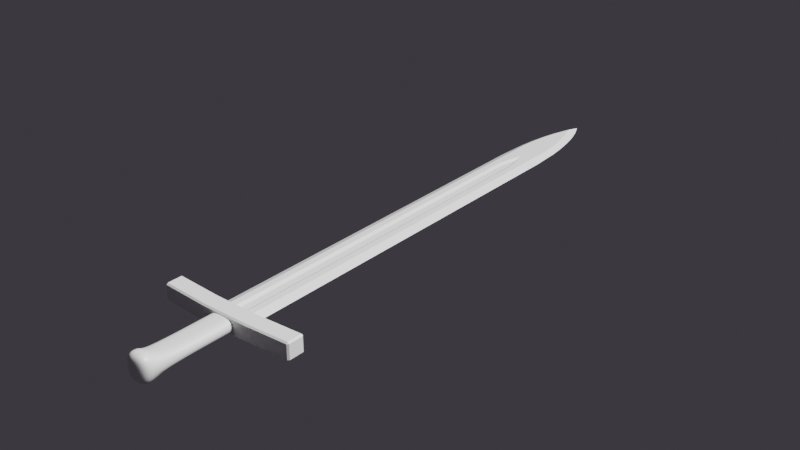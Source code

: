 # Source: sword.blend  (saved by Blender 2.90.8; exported with 4.5.12 LTS)
import bpy
from mathutils import Matrix  # noqa: F401  (used for matrix-valued properties, if any)

bpy.ops.wm.read_factory_settings(use_empty=True)
scene = bpy.context.scene
scene.name = 'Scene'

# ---- collections
col_collection = bpy.data.collections.new('Collection'); scene.collection.children.link(col_collection)

# ---- materials (node trees are filled in below, after node groups)
mat_material = bpy.data.materials.new('Material')
mat_material.alpha_threshold = 0.0
mat_material.use_transparent_shadow = False
mat_material.line_color = (0.0, 0.0, 0.0, 1.0)

# ---- node groups
ng_auto_smooth = bpy.data.node_groups.new('Auto Smooth', 'GeometryNodeTree')
_s = ng_auto_smooth.interface.new_socket(name='Geometry', in_out='OUTPUT', socket_type='NodeSocketGeometry')
_s = ng_auto_smooth.interface.new_socket(name='Geometry', in_out='INPUT', socket_type='NodeSocketGeometry')
_s = ng_auto_smooth.interface.new_socket(name='Angle', in_out='INPUT', socket_type='NodeSocketFloat')
_s.subtype = 'ANGLE'
_s.min_value = 0.0
_s.max_value = 3.142
ng_auto_smooth.is_modifier = True
_N = ng_auto_smooth.nodes; _L = ng_auto_smooth.links
n0 = _N.new('NodeGroupOutput'); n0.name = 'Group Output'; n0.location = (480, -100)
n1 = _N.new('NodeGroupInput'); n1.name = 'Group Input'; n1.location = (-420, -300)
n2 = _N.new('NodeGroupInput'); n2.name = 'Group Input.001'; n2.location = (-60, -100)
n3 = _N.new('GeometryNodeSetShadeSmooth'); n3.name = 'Set Shade Smooth'; n3.location = (120, -100)
n3.domain = 'EDGE'
n4 = _N.new('GeometryNodeSetShadeSmooth'); n4.name = 'Set Shade Smooth.001'; n4.location = (300, -100)
n5 = _N.new('GeometryNodeInputMeshEdgeAngle'); n5.name = 'Edge Angle'; n5.location = (-420, -220)
n6 = _N.new('GeometryNodeInputEdgeSmooth'); n6.name = 'Is Edge Smooth'; n6.location = (-60, -160)
n7 = _N.new('GeometryNodeInputShadeSmooth'); n7.name = 'Is Face Smooth'; n7.location = (-240, -340)
n8 = _N.new('FunctionNodeBooleanMath'); n8.name = 'Boolean Math'; n8.location = (-60, -220)
n9 = _N.new('FunctionNodeCompare'); n9.name = 'Compare'; n9.location = (-240, -180)
n9.operation = 'LESS_EQUAL'
_L.new(n5.outputs[0], n9.inputs[0])
_L.new(n4.outputs[0], n0.inputs[0])
_L.new(n1.outputs[1], n9.inputs[1])
_L.new(n9.outputs[0], n8.inputs[0])
_L.new(n7.outputs[0], n8.inputs[1])
_L.new(n2.outputs[0], n3.inputs[0])
_L.new(n6.outputs[0], n3.inputs[1])
_L.new(n3.outputs[0], n4.inputs[0])
_L.new(n8.outputs[0], n3.inputs[2])
n0.is_active_output = True

# ---- material node trees
mat_material.use_nodes = True; mat_material.node_tree.nodes.clear()
_N = mat_material.node_tree.nodes; _L = mat_material.node_tree.links
n0 = _N.new('ShaderNodeOutputMaterial'); n0.name = 'Material Output'; n0.location = (300, 300)
n1 = _N.new('ShaderNodeBsdfPrincipled'); n1.name = 'Principled BSDF'; n1.location = (10, 300)
n1.distribution = 'GGX'
n1.subsurface_method = 'BURLEY'
n1.inputs[2].default_value = 0.4
n1.inputs[3].default_value = 1.45
n1.inputs[27].default_value = (0.0, 0.0, 0.0, 1.0)
n1.inputs[28].default_value = 1.0
_L.new(n1.outputs[0], n0.inputs[0])
n0.is_active_output = True

# ---- world
world_world = bpy.data.worlds.new('World'); scene.world = world_world
world_world.use_nodes = True; world_world.node_tree.nodes.clear()
_N = world_world.node_tree.nodes; _L = world_world.node_tree.links
n0 = _N.new('ShaderNodeOutputWorld'); n0.name = 'World Output'; n0.location = (300, 300)
n1 = _N.new('ShaderNodeBackground'); n1.name = 'Background'; n1.location = (10, 300)
n1.inputs[0].default_value = (0.03778, 0.03384, 0.04198, 1.0)
_L.new(n1.outputs[0], n0.inputs[0])
n0.is_active_output = True
world_world.color = (0.05088, 0.05088, 0.05088)
world_world.use_sun_shadow = False
world_world.sun_shadow_jitter_overblur = 0.0

# ---- lights
light_light = bpy.data.lights.new('Light', 'SUN')
light_light.transmission_factor = 0.0
light_light.angle = 0.1993
light_light.energy = 5.0
light_light.shadow_soft_size = 0.1
light_light.shadow_cascade_max_distance = 1000.0

# ---- meshes
me_cube = bpy.data.meshes.new('Cube')
me_cube.from_pydata([(0.0, 0.846, -0.005), (-0.01875, 0.15, -0.005), (-0.03, 0.15, 0.0), (0.0, 0.87, 0.0), (-0.01875, 0.525, -0.005), (-0.03, 0.525, 0.0), (-0.01875, 0.7125, -0.005), (-0.03, 0.7125, 0.0), (0.0, 0.15, -0.0025), (0.0, 0.525, -0.0025), (0.0, 0.7125, -0.005), (-0.02081, 0.8062, 0.0), (-0.01611, 0.7793, -0.005), (0.0, 0.7793, -0.005), (-0.02758, 0.7594, 0.0), (-0.01915, 0.7459, -0.005), (0.0, 0.7459, -0.005), (0.0, 0.8127, -0.005), (-0.008602, 0.8509, 0.0), (-0.009341, 0.8133, -0.005), (-0.01875, 0.3375, -0.005), (-0.03, 0.3375, 0.0), (0.0, 0.3375, -0.0025), (-0.02492, 0.7828, 0.0), (-0.01789, 0.7626, -0.005), (0.0, 0.7626, -0.005), (0.0, 0.796, -0.005), (-0.01578, 0.8286, 0.0), (-0.01334, 0.7963, -0.005), (-0.009375, 0.3375, -0.005), (-0.009375, 0.15, -0.005), (-0.009375, 0.525, -0.005), (-0.01875, 0.6187, -0.005), (-0.03, 0.6187, 0.0), (-0.01875, 0.6656, -0.005), (-0.03, 0.6656, 0.0), (0.0, 0.6187, -0.0025), (0.0, 0.6656, -0.0025), (-0.009375, 0.6187, -0.005), (-0.009375, 0.6656, -0.005), (-0.01875, 0.2437, -0.005), (-0.03, 0.2437, 0.0), (-0.009375, 0.2437, -0.005), (-0.009375, 0.1969, -0.005), (-0.01875, 0.1969, -0.005), (-0.03, 0.1969, 0.0), (-0.005, 0.3375, -0.0025), (-0.005, 0.2437, -0.0025), (0.0, 0.2437, -0.0025), (-0.005, 0.525, -0.0025), (-0.005, 0.6187, -0.0025), (-0.005, 0.6656, -0.0025), (0.0, 0.7, -0.0025), (-0.01875, 0.6891, -0.005), (-0.03, 0.6891, 0.0), (-0.003571, 0.6828, -0.0025), (-0.005759, 0.6891, -0.005), (0.0, 0.6828, -0.0025), (-0.004714, 0.6742, -0.0025), (-0.007995, 0.6773, -0.005), (-0.01875, 0.6773, -0.005), (-0.03, 0.6773, 0.0), (-0.01875, 0.7008, -0.005), (0.0, 0.6742, -0.0025), (-0.03, 0.7008, 0.0), (-0.001905, 0.6914, -0.0025), (-0.002999, 0.7008, -0.005), (0.0, 0.6914, -0.0025), (-0.005, 0.15, -0.0025), (-0.005, 0.197, -0.0025), (0.0, 0.1969, -0.0025)], [], [(18, 3, 0, 19), (21, 5, 4, 20), (64, 7, 6, 62), (5, 33, 32, 4), (4, 31, 29, 20), (27, 18, 19, 28), (23, 11, 12, 24), (7, 14, 15, 6), (24, 12, 13, 25), (6, 15, 16, 10), (26, 13, 12, 28), (19, 0, 17), (40, 20, 29, 42), (41, 21, 20, 40), (15, 24, 25, 16), (14, 23, 24, 15), (17, 26, 28, 19), (11, 27, 28, 12), (33, 35, 34, 32), (31, 4, 32, 38), (34, 39, 38, 32), (45, 41, 40, 44), (44, 40, 42, 43), (1, 44, 43, 30), (2, 45, 44, 1), (48, 47, 46, 22), (9, 22, 46, 49), (9, 49, 50, 36), (36, 50, 51, 37), (46, 47, 42, 29), (46, 29, 31, 49), (50, 49, 31, 38), (50, 38, 39, 51), (52, 65, 66, 10), (62, 6, 10, 66), (60, 53, 56, 59), (65, 55, 56, 66), (61, 54, 53, 60), (58, 51, 39, 59), (35, 61, 60, 34), (55, 58, 59, 56), (51, 58, 63, 37), (53, 62, 66, 56), (34, 60, 59, 39), (55, 57, 63, 58), (54, 64, 62, 53), (52, 67, 65), (55, 65, 67, 57), (43, 42, 47, 69), (68, 30, 43, 69), (48, 70, 69, 47), (70, 8, 68, 69)])
me_cube.polygons.foreach_set('use_smooth', [1, 1, 1, 1, 1, 1, 1, 1, 1, 1, 1, 1, 1, 1, 1, 1, 1, 1, 1, 1, 1, 1, 1, 1, 1, 0, 0, 0, 0, 1, 1, 1, 1, 1, 1, 1, 1, 1, 1, 1, 1, 0, 1, 1, 0, 1, 1, 0, 1, 1, 0, 1])
_k = set([(0, 19), (1, 44), (4, 20), (4, 32), (6, 15), (6, 62), (10, 52), (10, 66), (12, 24), (12, 28), (15, 24), (19, 28), (20, 40), (29, 31), (29, 42), (30, 43), (31, 38), (32, 34), (34, 60), (38, 39), (39, 59), (40, 44), (42, 43), (46, 47), (46, 49), (47, 69), (49, 50), (50, 51), (51, 58), (52, 65), (53, 60), (53, 62), (55, 58), (55, 65), (56, 59), (56, 66), (68, 69)])
me_cube.attributes.new('sharp_edge', 'BOOLEAN', 'EDGE').data.foreach_set('value', [ (min(e.vertices), max(e.vertices)) in _k for e in me_cube.edges])
_uv = me_cube.uv_layers.new(name='UVMap')
_uv.uv.foreach_set('vector', [0.5, 0.2347, 0.563, 0.2484, 0.625, 0.25, 0.6249, 0.2346, 0.5, 0.0625, 0.5, 0.125, 0.625, 0.125, 0.625, 0.0625, 0.5, 0.1836, 0.5, 0.1875, 0.625, 0.1875, 0.625, 0.1836, 0.5, 0.125, 0.5, 0.1562, 0.625, 0.1562, 0.625, 0.125, 0.625, 0.125, 0.0, 0.0, 0.0, 0.0, 0.625, 0.0625, 0.5, 0.2267, 0.5, 0.2347, 0.6249, 0.2346, 0.625, 0.2267, 0.5, 0.2109, 0.5, 0.2188, 0.625, 0.2188, 0.625, 0.2109, 0.5, 0.1875, 0.5, 0.2031, 0.625, 0.2031, 0.625, 0.1875, 0.625, 0.2109, 0.625, 0.2188, 0.0, 0.0, 0.0, 0.0, 0.625, 0.1875, 0.625, 0.2031, 0.0, 0.0, 0.0, 0.0, 0.0, 0.0, 0.0, 0.0, 0.625, 0.2188, 0.625, 0.2267, 0.6249, 0.2346, 0.625, 0.25, 0.0, 0.0, 0.625, 0.03125, 0.625, 0.0625, 0.0, 0.0, 0.0, 0.0, 0.5, 0.03125, 0.5, 0.0625, 0.625, 0.0625, 0.625, 0.03125, 0.625, 0.2031, 0.625, 0.2109, 0.0, 0.0, 0.0, 0.0, 0.5, 0.2031, 0.5, 0.2109, 0.625, 0.2109, 0.625, 0.2031, 0.0, 0.0, 0.0, 0.0, 0.625, 0.2267, 0.6249, 0.2346, 0.5, 0.2188, 0.5, 0.2267, 0.625, 0.2267, 0.625, 0.2188, 0.5, 0.1562, 0.5, 0.1719, 0.625, 0.1719, 0.625, 0.1562, 0.0, 0.0, 0.625, 0.125, 0.625, 0.1562, 0.0, 0.0, 0.625, 0.1719, 0.0, 0.0, 0.0, 0.0, 0.625, 0.1562, 0.5, 0.01562, 0.5, 0.03125, 0.625, 0.03125, 0.625, 0.01562, 0.625, 0.01562, 0.625, 0.03125, 0.0, 0.0, 0.0, 0.0, 0.625, 0.0, 0.625, 0.01562, 0.0, 0.0, 0.0, 0.0, 0.5, 0.0, 0.5, 0.01562, 0.625, 0.01562, 0.625, 0.0, 0.0, 0.0, 0.0, 0.0, 0.0, 0.0, 0.0, 0.0, 0.0, 0.0, 0.0, 0.0, 0.0, 0.0, 0.0, 0.0, 0.0, 0.0, 0.0, 0.0, 0.0, 0.0, 0.0, 0.0, 0.0, 0.0, 0.0, 0.0, 0.0, 0.0, 0.0, 0.0, 0.0, 0.0, 0.0, 0.0, 0.0, 0.0, 0.0, 0.0, 0.0, 0.0, 0.0, 0.0, 0.0, 0.0, 0.0, 0.0, 0.0, 0.0, 0.0, 0.0, 0.0, 0.0, 0.0, 0.0, 0.0, 0.0, 0.0, 0.0, 0.0, 0.0, 0.0, 0.0, 0.0, 0.0, 0.0, 0.0, 0.0, 0.0, 0.0, 0.0, 0.625, 0.1836, 0.625, 0.1875, 0.0, 0.0, 0.0, 0.0, 0.625, 0.1758, 0.625, 0.1797, 0.0, 0.0, 0.0, 0.0, 0.0, 0.0, 0.0, 0.0, 0.0, 0.0, 0.0, 0.0, 0.5, 0.1758, 0.5, 0.1797, 0.625, 0.1797, 0.625, 0.1758, 0.0, 0.0, 0.0, 0.0, 0.0, 0.0, 0.0, 0.0, 0.5, 0.1719, 0.5, 0.1758, 0.625, 0.1758, 0.625, 0.1719, 0.0, 0.0, 0.0, 0.0, 0.0, 0.0, 0.0, 0.0, 0.0, 0.0, 0.0, 0.0, 0.0, 0.0, 0.0, 0.0, 0.625, 0.1797, 0.625, 0.1836, 0.0, 0.0, 0.0, 0.0, 0.625, 0.1719, 0.625, 0.1758, 0.0, 0.0, 0.0, 0.0, 0.0, 0.0, 0.0, 0.0, 0.0, 0.0, 0.0, 0.0, 0.5, 0.1797, 0.5, 0.1836, 0.625, 0.1836, 0.625, 0.1797, 0.0, 0.0, 0.0, 0.0, 0.0, 0.0, 0.0, 0.0, 0.0, 0.0, 0.0, 0.0, 0.0, 0.0, 0.0, 0.0, 0.0, 0.0, 0.0, 0.0, 0.0, 0.0, 0.0, 0.0, 0.0, 0.0, 0.0, 0.0, 0.0, 0.0, 0.0, 0.0, 0.0, 0.0, 0.0, 0.0, 0.0, 0.0, 0.0, 0.0, 0.0, 0.0, 0.0, 0.0, 0.0, 0.0])
me_cube.materials.append(mat_material)
me_cube.use_remesh_preserve_volume = False
me_cube.use_remesh_preserve_attributes = False
me_cube.use_mirror_vertex_groups = False
me_cube.update()
me_cube_001 = bpy.data.meshes.new('Cube.001')
me_cube_001.from_pydata([(-0.01875, 0.1443, -0.009), (0.0, 0.1443, -0.009), (-0.01875, 0.005, -0.009), (0.0, 0.0, -0.009), (-0.01875, 0.1443, 0.009), (-0.01875, 0.005, 0.009), (0.0, 0.0, 0.009), (0.01875, 0.1443, -0.009), (0.01875, 0.005, -0.009), (0.01875, 0.005, 0.009), (0.01875, 0.1443, 0.009), (0.0, 0.1443, 0.009), (-0.01875, 0.02, -0.009), (0.0, 0.03314, -0.009), (-0.01875, 0.02, 0.009), (0.01875, 0.02, -0.009), (0.01875, 0.02, 0.009), (0.0, 0.03314, 0.009), (-0.01875, 0.1, 0.009), (0.01875, 0.1, 0.009), (0.0, 0.1, 0.009), (-0.01875, 0.1, -0.009), (0.0, 0.1, -0.009), (0.01875, 0.1, -0.009), (-0.009375, 0.005, -0.019), (0.0, 0.005, -0.019), (-0.009375, 0.02, -0.019), (0.0, 0.02, -0.019), (0.009375, 0.02, -0.019), (0.009375, 0.005, -0.019), (0.0, 0.005, 0.019), (-0.009375, 0.005, 0.019), (0.009375, 0.005, 0.019), (-0.009375, 0.02, 0.019), (0.009375, 0.02, 0.019), (0.0, 0.02, 0.019), (-0.01875, 0.1343, 0.009), (0.01875, 0.1343, 0.009), (0.0, 0.1343, 0.009), (-0.01875, 0.1343, -0.009), (0.0, 0.1343, -0.009), (0.01875, 0.1343, -0.009)], [], [(36, 4, 0, 39), (2, 12, 26, 24), (9, 8, 15, 16), (37, 41, 7, 10), (40, 1, 7, 41), (1, 11, 10, 7), (38, 37, 10, 11), (11, 1, 0, 4), (12, 2, 5, 14), (38, 11, 4, 36), (17, 14, 33, 35), (16, 17, 35, 34), (12, 14, 18, 21), (3, 2, 24, 25), (21, 22, 13, 12), (16, 15, 23, 19), (3, 8, 9, 6), (39, 40, 22, 21), (17, 20, 18, 14), (17, 16, 19, 20), (13, 22, 23, 15), (3, 6, 5, 2), (26, 27, 25, 24), (25, 27, 28, 29), (8, 3, 25, 29), (12, 13, 27, 26), (15, 8, 29, 28), (13, 15, 28, 27), (30, 35, 33, 31), (30, 32, 34, 35), (5, 6, 30, 31), (9, 16, 34, 32), (6, 9, 32, 30), (14, 5, 31, 33), (0, 1, 40, 39), (20, 38, 36, 18), (20, 19, 37, 38), (22, 40, 41, 23), (19, 23, 41, 37), (18, 36, 39, 21)])
me_cube_001.polygons.foreach_set('use_smooth', [True] * 40)
_uv = me_cube_001.uv_layers.new(name='UVMap')
_uv.uv.foreach_set('vector', [0.0, 0.0, 0.0, 0.0, 0.0, 0.0, 0.0, 0.0, 0.0, 0.0, 0.0, 0.0, 0.0, 0.0, 0.0, 0.0, 0.0, 0.0, 0.0, 0.0, 0.0, 0.0, 0.0, 0.0, 0.0, 0.0, 0.0, 0.0, 0.0, 0.0, 0.0, 0.0, 0.0, 0.0, 0.0, 0.0, 0.0, 0.0, 0.0, 0.0, 0.0, 0.0, 0.0, 0.0, 0.0, 0.0, 0.0, 0.0, 0.0, 0.0, 0.0, 0.0, 0.0, 0.0, 0.0, 0.0, 0.0, 0.0, 0.0, 0.0, 0.0, 0.0, 0.0, 0.0, 0.0, 0.0, 0.0, 0.0, 0.0, 0.0, 0.0, 0.0, 0.0, 0.0, 0.0, 0.0, 0.0, 0.0, 0.0, 0.0, 0.0, 0.0, 0.0, 0.0, 0.0, 0.0, 0.0, 0.0, 0.0, 0.0, 0.0, 0.0, 0.0, 0.0, 0.0, 0.0, 0.0, 0.0, 0.0, 0.0, 0.0, 0.0, 0.0, 0.0, 0.0, 0.0, 0.0, 0.0, 0.0, 0.0, 0.0, 0.0, 0.0, 0.0, 0.0, 0.0, 0.0, 0.0, 0.0, 0.0, 0.0, 0.0, 0.0, 0.0, 0.0, 0.0, 0.0, 0.0, 0.0, 0.0, 0.0, 0.0, 0.0, 0.0, 0.0, 0.0, 0.0, 0.0, 0.0, 0.0, 0.0, 0.0, 0.0, 0.0, 0.0, 0.0, 0.0, 0.0, 0.0, 0.0, 0.0, 0.0, 0.0, 0.0, 0.0, 0.0, 0.0, 0.0, 0.0, 0.0, 0.0, 0.0, 0.0, 0.0, 0.0, 0.0, 0.0, 0.0, 0.0, 0.0, 0.0, 0.0, 0.0, 0.0, 0.0, 0.0, 0.0, 0.0, 0.0, 0.0, 0.0, 0.0, 0.0, 0.0, 0.0, 0.0, 0.0, 0.0, 0.0, 0.0, 0.0, 0.0, 0.0, 0.0, 0.0, 0.0, 0.0, 0.0, 0.0, 0.0, 0.0, 0.0, 0.0, 0.0, 0.0, 0.0, 0.0, 0.0, 0.0, 0.0, 0.0, 0.0, 0.0, 0.0, 0.0, 0.0, 0.0, 0.0, 0.0, 0.0, 0.0, 0.0, 0.0, 0.0, 0.0, 0.0, 0.0, 0.0, 0.0, 0.0, 0.0, 0.0, 0.0, 0.0, 0.0, 0.0, 0.0, 0.0, 0.0, 0.0, 0.0, 0.0, 0.0, 0.0, 0.0, 0.0, 0.0, 0.0, 0.0, 0.0, 0.0, 0.0, 0.0, 0.0, 0.0, 0.0, 0.0, 0.0, 0.0, 0.0, 0.0, 0.0, 0.0, 0.0, 0.0, 0.0, 0.0, 0.0, 0.0, 0.0, 0.0, 0.0, 0.0, 0.0, 0.0, 0.0, 0.0, 0.0, 0.0, 0.0, 0.0, 0.0, 0.0, 0.0, 0.0, 0.0, 0.0, 0.0, 0.0, 0.0, 0.0, 0.0, 0.0, 0.0, 0.0, 0.0, 0.0, 0.0, 0.0, 0.0, 0.0, 0.0, 0.0, 0.0, 0.0, 0.0, 0.0, 0.0, 0.0, 0.0, 0.0, 0.0, 0.0, 0.0, 0.0, 0.0, 0.0, 0.0, 0.0, 0.0])
me_cube_001.materials.append(mat_material)
me_cube_001.use_remesh_preserve_volume = False
me_cube_001.use_remesh_preserve_attributes = False
me_cube_001.use_mirror_vertex_groups = False
me_cube_001.update()
me_cube_002 = bpy.data.meshes.new('Cube.002')
me_cube_002.from_pydata([(0.0, 0.15, 0.0), (0.0, 0.125, 0.0), (-0.08339, 0.1528, 0.0), (-0.06671, 0.1519, 0.0), (-0.05002, 0.151, 0.0), (-0.03334, 0.1501, 0.0), (-0.01667, 0.15, 0.0), (-0.01667, 0.125, 0.0), (-0.03334, 0.1251, 0.0), (-0.05002, 0.126, 0.0), (-0.06671, 0.1269, 0.0), (-0.08339, 0.1278, 0.0), (-0.1001, 0.1412, 0.0), (0.0, 0.1375, -0.01219), (-0.008333, 0.15, 0.0), (-0.09174, 0.1283, 0.0), (-0.09174, 0.1533, 0.0), (-0.07505, 0.1524, 0.0), (-0.05836, 0.1515, 0.0), (-0.04168, 0.1506, 0.0), (-0.025, 0.15, 0.0), (-0.008333, 0.125, 0.0), (-0.025, 0.125, 0.0), (-0.04168, 0.1256, 0.0), (-0.05836, 0.1265, 0.0), (-0.07505, 0.1274, 0.0), (-0.08339, 0.1403, -0.01219), (-0.06671, 0.1394, -0.01219), (-0.05002, 0.1385, -0.01219), (-0.03334, 0.1376, -0.01219), (-0.01667, 0.1375, -0.01219), (-0.008333, 0.1375, -0.01219), (-0.09174, 0.1408, -0.01219), (-0.07505, 0.1399, -0.01219), (-0.05836, 0.139, -0.01219), (-0.04168, 0.1381, -0.01219), (-0.025, 0.1375, -0.01219), (-0.1001, 0.1307, 0.0), (-0.09808, 0.1286, 0.0), (-0.09808, 0.1306, -0.01219), (-0.09808, 0.1286, -0.01019), (-0.1001, 0.1307, -0.01019), (-0.09808, 0.1516, -0.01219), (-0.1001, 0.1517, -0.01019), (-0.09808, 0.1536, -0.01019), (-0.09808, 0.1536, 0.0), (-0.1001, 0.1517, 0.0), (0.0, 0.125, -0.01019), (0.0, 0.127, -0.01219), (0.0, 0.148, -0.01219), (0.0, 0.15, -0.01019), (-0.08339, 0.1298, -0.01219), (-0.08339, 0.1278, -0.01019), (-0.06671, 0.1289, -0.01219), (-0.06671, 0.1269, -0.01019), (-0.05002, 0.128, -0.01219), (-0.05002, 0.126, -0.01019), (-0.03334, 0.1271, -0.01219), (-0.03334, 0.1251, -0.01019), (-0.01667, 0.125, -0.01019), (-0.01667, 0.127, -0.01219), (-0.01667, 0.148, -0.01219), (-0.01667, 0.15, -0.01019), (-0.03334, 0.1481, -0.01219), (-0.03334, 0.1501, -0.01019), (-0.05002, 0.149, -0.01219), (-0.05002, 0.151, -0.01019), (-0.06671, 0.1499, -0.01219), (-0.06671, 0.1519, -0.01019), (-0.08339, 0.1528, -0.01019), (-0.08339, 0.1508, -0.01219), (-0.09808, 0.1411, -0.01219), (-0.1001, 0.1412, -0.01019), (-0.008333, 0.127, -0.01219), (-0.008333, 0.125, -0.01019), (-0.09174, 0.1513, -0.01219), (-0.09174, 0.1533, -0.01019), (-0.09174, 0.1303, -0.01219), (-0.09174, 0.1283, -0.01019), (-0.07505, 0.1294, -0.01219), (-0.07505, 0.1274, -0.01019), (-0.05836, 0.1285, -0.01219), (-0.05836, 0.1265, -0.01019), (-0.04168, 0.1276, -0.01219), (-0.04168, 0.1256, -0.01019), (-0.025, 0.127, -0.01219), (-0.025, 0.125, -0.01019), (-0.008333, 0.148, -0.01219), (-0.008333, 0.15, -0.01019), (-0.025, 0.148, -0.01219), (-0.025, 0.15, -0.01019), (-0.04168, 0.1486, -0.01219), (-0.04168, 0.1506, -0.01019), (-0.05836, 0.1495, -0.01219), (-0.05836, 0.1515, -0.01019), (-0.07505, 0.1504, -0.01219), (-0.07505, 0.1524, -0.01019)], [], [(39, 71, 32, 77), (71, 42, 75, 32), (85, 36, 30, 60), (26, 70, 95, 33), (88, 14, 0, 50), (12, 72, 41, 37), (22, 86, 59, 7), (90, 20, 6, 62), (15, 78, 52, 11), (21, 74, 47, 1), (46, 43, 72, 12), (73, 31, 13, 48), (69, 2, 17, 96), (52, 80, 25, 11), (25, 80, 54, 10), (32, 75, 70, 26), (54, 82, 24, 10), (24, 82, 56, 9), (96, 17, 3, 68), (68, 3, 18, 94), (56, 84, 23, 9), (23, 84, 58, 8), (94, 18, 4, 66), (66, 4, 19, 92), (58, 86, 22, 8), (60, 30, 31, 73), (92, 19, 5, 64), (64, 5, 20, 90), (62, 6, 14, 88), (77, 32, 26, 51), (51, 26, 33, 79), (79, 33, 27, 53), (53, 27, 34, 81), (81, 34, 28, 55), (55, 28, 35, 83), (83, 35, 29, 57), (57, 29, 36, 85), (59, 74, 21, 7), (30, 61, 87, 31), (29, 63, 89, 36), (31, 87, 49, 13), (28, 65, 91, 35), (36, 89, 61, 30), (27, 67, 93, 34), (35, 91, 63, 29), (76, 16, 2, 69), (34, 93, 65, 28), (33, 95, 67, 27), (45, 16, 76, 44), (39, 40, 41), (42, 43, 44), (42, 71, 72, 43), (71, 39, 41, 72), (37, 41, 40, 38), (45, 44, 43, 46), (60, 73, 74, 59), (73, 48, 47, 74), (70, 75, 76, 69), (75, 42, 44, 76), (39, 77, 78, 40), (77, 51, 52, 78), (51, 79, 80, 52), (79, 53, 54, 80), (53, 81, 82, 54), (81, 55, 56, 82), (55, 83, 84, 56), (83, 57, 58, 84), (57, 85, 86, 58), (85, 60, 59, 86), (49, 87, 88, 50), (87, 61, 62, 88), (61, 89, 90, 62), (89, 63, 64, 90), (63, 91, 92, 64), (91, 65, 66, 92), (65, 93, 94, 66), (93, 67, 68, 94), (67, 95, 96, 68), (95, 70, 69, 96), (38, 40, 78, 15)])
_uv = me_cube_002.uv_layers.new(name='UVMap')
_uv.uv.foreach_set('vector', [0.0, 0.0, 0.0, 0.0, 0.0, 0.0, 0.0, 0.0, 0.0, 0.0, 0.0, 0.0, 0.0, 0.0, 0.0, 0.0, 0.0, 0.0, 0.0, 0.0, 0.0, 0.0, 0.0, 0.0, 0.0, 0.0, 0.0, 0.0, 0.0, 0.0, 0.0, 0.0, 0.0, 0.0, 0.0, 0.0, 0.0, 0.0, 0.0, 0.0, 0.0, 0.0, 0.0, 0.0, 0.0, 0.0, 0.0, 0.0, 0.0, 0.0, 0.0, 0.0, 0.0, 0.0, 0.0, 0.0, 0.0, 0.0, 0.0, 0.0, 0.0, 0.0, 0.0, 0.0, 0.0, 0.0, 0.0, 0.0, 0.0, 0.0, 0.0, 0.0, 0.0, 0.0, 0.0, 0.0, 0.0, 0.0, 0.0, 0.0, 0.0, 0.0, 0.0, 0.0, 0.0, 0.0, 0.0, 0.0, 0.0, 0.0, 0.0, 0.0, 0.0, 0.0, 0.0, 0.0, 0.0, 0.0, 0.0, 0.0, 0.0, 0.0, 0.0, 0.0, 0.0, 0.0, 0.0, 0.0, 0.0, 0.0, 0.0, 0.0, 0.0, 0.0, 0.0, 0.0, 0.0, 0.0, 0.0, 0.0, 0.0, 0.0, 0.0, 0.0, 0.0, 0.0, 0.0, 0.0, 0.0, 0.0, 0.0, 0.0, 0.0, 0.0, 0.0, 0.0, 0.0, 0.0, 0.0, 0.0, 0.0, 0.0, 0.0, 0.0, 0.0, 0.0, 0.0, 0.0, 0.0, 0.0, 0.0, 0.0, 0.0, 0.0, 0.0, 0.0, 0.0, 0.0, 0.0, 0.0, 0.0, 0.0, 0.0, 0.0, 0.0, 0.0, 0.0, 0.0, 0.0, 0.0, 0.0, 0.0, 0.0, 0.0, 0.0, 0.0, 0.0, 0.0, 0.0, 0.0, 0.0, 0.0, 0.0, 0.0, 0.0, 0.0, 0.0, 0.0, 0.0, 0.0, 0.0, 0.0, 0.0, 0.0, 0.0, 0.0, 0.0, 0.0, 0.0, 0.0, 0.0, 0.0, 0.0, 0.0, 0.0, 0.0, 0.0, 0.0, 0.0, 0.0, 0.0, 0.0, 0.0, 0.0, 0.0, 0.0, 0.0, 0.0, 0.0, 0.0, 0.0, 0.0, 0.0, 0.0, 0.0, 0.0, 0.0, 0.0, 0.0, 0.0, 0.0, 0.0, 0.0, 0.0, 0.0, 0.0, 0.0, 0.0, 0.0, 0.0, 0.0, 0.0, 0.0, 0.0, 0.0, 0.0, 0.0, 0.0, 0.0, 0.0, 0.0, 0.0, 0.0, 0.0, 0.0, 0.0, 0.0, 0.0, 0.0, 0.0, 0.0, 0.0, 0.0, 0.0, 0.0, 0.0, 0.0, 0.0, 0.0, 0.0, 0.0, 0.0, 0.0, 0.0, 0.0, 0.0, 0.0, 0.0, 0.0, 0.0, 0.0, 0.0, 0.0, 0.0, 0.0, 0.0, 0.0, 0.0, 0.0, 0.0, 0.0, 0.0, 0.0, 0.0, 0.0, 0.0, 0.0, 0.0, 0.0, 0.0, 0.0, 0.0, 0.0, 0.0, 0.0, 0.0, 0.0, 0.0, 0.0, 0.0, 0.0, 0.0, 0.0, 0.0, 0.0, 0.0, 0.0, 0.0, 0.0, 0.0, 0.0, 0.0, 0.0, 0.0, 0.0, 0.0, 0.0, 0.0, 0.0, 0.0, 0.0, 0.0, 0.0, 0.0, 0.0, 0.0, 0.0, 0.0, 0.0, 0.0, 0.0, 0.0, 0.0, 0.0, 0.0, 0.0, 0.0, 0.0, 0.0, 0.0, 0.0, 0.0, 0.0, 0.0, 0.0, 0.0, 0.0, 0.0, 0.0, 0.0, 0.0, 0.0, 0.0, 0.0, 0.0, 0.0, 0.0, 0.0, 0.0, 0.0, 0.0, 0.0, 0.0, 0.0, 0.0, 0.0, 0.0, 0.0, 0.0, 0.0, 0.0, 0.0, 0.0, 0.0, 0.0, 0.0, 0.0, 0.0, 0.0, 0.0, 0.0, 0.0, 0.0, 0.0, 0.0, 0.0, 0.0, 0.0, 0.0, 0.0, 0.0, 0.0, 0.0, 0.0, 0.0, 0.0, 0.0, 0.0, 0.0, 0.0, 0.0, 0.0, 0.0, 0.0, 0.0, 0.0, 0.0, 0.0, 0.0, 0.0, 0.0, 0.0, 0.0, 0.0, 0.0, 0.0, 0.0, 0.0, 0.0, 0.0, 0.0, 0.0, 0.0, 0.0, 0.0, 0.0, 0.0, 0.0, 0.0, 0.0, 0.0, 0.0, 0.0, 0.0, 0.0, 0.0, 0.0, 0.0, 0.0, 0.0, 0.0, 0.0, 0.0, 0.0, 0.0, 0.0, 0.0, 0.0, 0.0, 0.0, 0.0, 0.0, 0.0, 0.0, 0.0, 0.0, 0.0, 0.0, 0.0, 0.0, 0.0, 0.0, 0.0, 0.0, 0.0, 0.0, 0.0, 0.0, 0.0, 0.0, 0.0, 0.0, 0.0, 0.0, 0.0, 0.0, 0.0, 0.0, 0.0, 0.0, 0.0, 0.0, 0.0, 0.0, 0.0, 0.0, 0.0, 0.0, 0.0, 0.0, 0.0, 0.0, 0.0, 0.0, 0.0, 0.0, 0.0, 0.0, 0.0, 0.0, 0.0, 0.0, 0.0, 0.0, 0.0, 0.0, 0.0, 0.0, 0.0, 0.0, 0.0, 0.0, 0.0, 0.0, 0.0, 0.0, 0.0, 0.0, 0.0, 0.0, 0.0, 0.0, 0.0, 0.0, 0.0, 0.0, 0.0, 0.0, 0.0, 0.0, 0.0, 0.0, 0.0, 0.0, 0.0, 0.0, 0.0, 0.0, 0.0, 0.0, 0.0, 0.0, 0.0, 0.0, 0.0, 0.0, 0.0, 0.0, 0.0, 0.0, 0.0, 0.0, 0.0, 0.0, 0.0, 0.0, 0.0, 0.0, 0.0, 0.0, 0.0, 0.0, 0.0, 0.0, 0.0, 0.0, 0.0, 0.0, 0.0, 0.0, 0.0, 0.0, 0.0, 0.0, 0.0, 0.0, 0.0, 0.0, 0.0, 0.0, 0.0, 0.0, 0.0, 0.0, 0.0, 0.0, 0.0, 0.0, 0.0, 0.0, 0.0, 0.0, 0.0, 0.0, 0.0, 0.0, 0.0, 0.0, 0.0, 0.0, 0.0, 0.0, 0.0, 0.0, 0.0, 0.0, 0.0, 0.0, 0.0, 0.0, 0.0, 0.0, 0.0, 0.0, 0.0, 0.0, 0.0, 0.0, 0.0, 0.0, 0.0, 0.0, 0.0, 0.0, 0.0, 0.0])
me_cube_002.materials.append(mat_material)
me_cube_002.use_remesh_preserve_volume = False
me_cube_002.use_remesh_preserve_attributes = False
me_cube_002.use_mirror_vertex_groups = False
me_cube_002.update()

# ---- objects
ob_cube = bpy.data.objects.new('Cube', me_cube)
ob_light = bpy.data.objects.new('Light', light_light)
ob_cube_001 = bpy.data.objects.new('Cube.001', me_cube_001)
ob_cube_002 = bpy.data.objects.new('Cube.002', me_cube_002)

# ---- transforms, parenting, visibility, modifiers, constraints
ob_cube.location = (0.0, 0.0, 0.0)
ob_cube.lock_rotations_4d = False
ob_cube.empty_display_type = 'ARROWS'
ob_cube.lineart.crease_threshold = 0.0
_m = ob_cube.modifiers.new('Mirror', 'MIRROR')
_m.use_axis = (True, False, True)
_m.use_clip = True
_m = ob_cube.modifiers.new('Auto Smooth', 'NODES')
_m.node_group = ng_auto_smooth
_gi = [s.identifier for s in ng_auto_smooth.interface.items_tree if s.item_type == 'SOCKET' and s.in_out == 'INPUT']
_m[_gi[1]] = 0.5236  # Angle
ob_light.location = (4.055, 11.29, 21.64)
ob_light.rotation_euler = (0.6503, 0.05522, 1.866)
ob_light.lock_rotations_4d = False
ob_light.empty_display_type = 'ARROWS'
ob_light.color = (0.0, 0.0, 0.0, 0.0)
ob_light.lineart.crease_threshold = 0.0
ob_cube_001.location = (0.0, 0.0, 0.0)
ob_cube_001.lock_rotations_4d = False
ob_cube_001.empty_display_type = 'ARROWS'
ob_cube_001.lineart.crease_threshold = 0.0
_m = ob_cube_001.modifiers.new('Subdivision', 'SUBSURF')
_m.uv_smooth = 'PRESERVE_CORNERS'
_m.levels = 2
ob_cube_002.location = (0.0, 0.0, 0.0)
ob_cube_002.lock_rotations_4d = False
ob_cube_002.empty_display_type = 'ARROWS'
ob_cube_002.lineart.crease_threshold = 0.0
_m = ob_cube_002.modifiers.new('Mirror', 'MIRROR')
_m.use_axis = (True, False, True)
_m.use_clip = True

# ---- collection membership
col_collection.objects.link(ob_cube)
col_collection.objects.link(ob_light)
col_collection.objects.link(ob_cube_001)
col_collection.objects.link(ob_cube_002)

# ---- scene / render settings (as saved in the file)
scene.frame_start = 1; scene.frame_end = 250; scene.frame_set(1)
scene.render.engine = 'BLENDER_EEVEE_NEXT'
scene.cycles.use_denoising = False
scene.cycles.samples = 128
scene.cycles.sampling_pattern = 'TABULATED_SOBOL'
scene.cycles.use_adaptive_sampling = False
scene.cycles.use_light_tree = False
scene.view_settings.view_transform = 'Filmic'
bpy.context.view_layer.update()

# ---- added for rendering (the .blend has no active camera): camera
cam_auto = bpy.data.cameras.new('AutoCamera')
cam_auto.lens = 50.0
cam_auto.sensor_width = 36.0
cam_auto.clip_end = 1000.0
ob_auto_camera = bpy.data.objects.new('AutoCamera', cam_auto)
scene.collection.objects.link(ob_auto_camera)
ob_auto_camera.location = (0.826721, -0.557066, 0.661377)
ob_auto_camera.rotation_euler = (1.09748, -7.21219e-08, 0.694738)
scene.camera = ob_auto_camera
bpy.context.view_layer.update()
